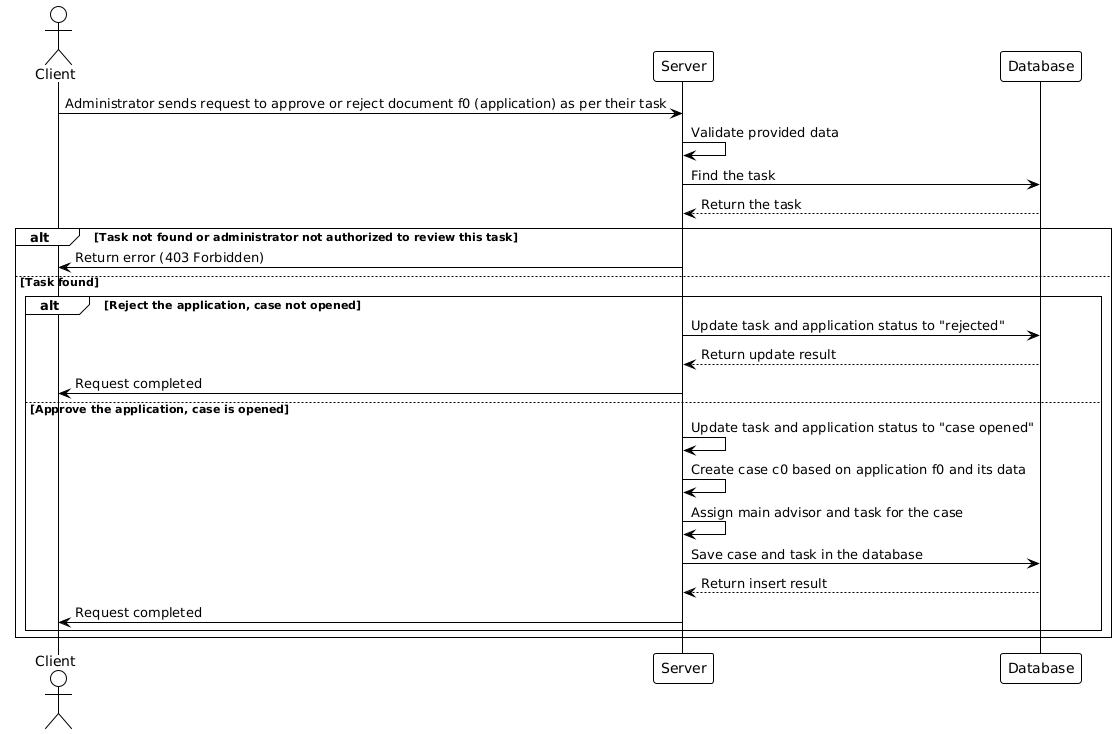

The diagram above was rendered by PlantUML. Its source (embedded in the PNG):
@startuml
!theme plain
actor Client
participant Server
participant Database as "Database"

Client -> Server: Administrator sends request to approve or reject document f0 (application) as per their task
Server -> Server: Validate provided data
Server -> Database: Find the task
Database --> Server: Return the task
alt Task not found or administrator not authorized to review this task
    Server -> Client: Return error (403 Forbidden)
else Task found
    alt Reject the application, case not opened
        Server -> Database: Update task and application status to "rejected"
        Database --> Server: Return update result
        Server -> Client: Request completed
    else Approve the application, case is opened
        Server -> Server: Update task and application status to "case opened"
        Server -> Server: Create case c0 based on application f0 and its data
        Server -> Server: Assign main advisor and task for the case
        Server -> Database: Save case and task in the database
        Database --> Server: Return insert result
        Server -> Client: Request completed
    end
end
@enduml